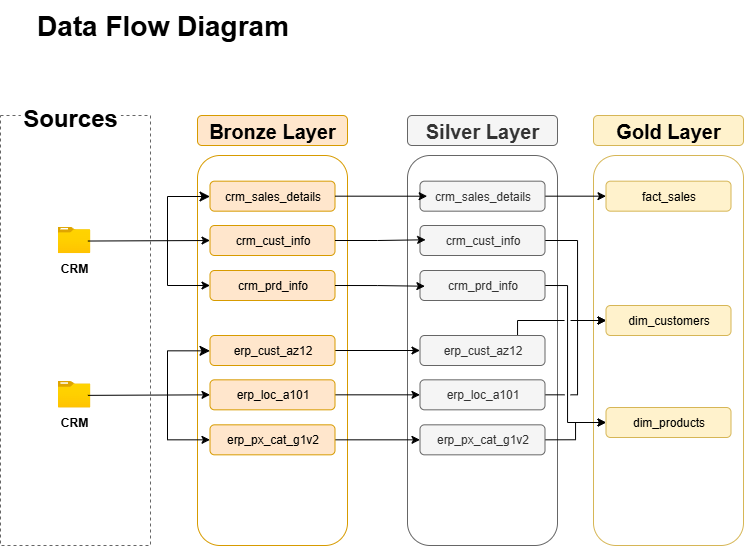

The diagram above was exported from draw.io. Its source (the exported page's mxGraphModel, read from the mxfile embedded in the PNG):
<mxGraphModel dx="1501" dy="921" grid="1" gridSize="10" guides="1" tooltips="1" connect="1" arrows="1" fold="1" page="1" pageScale="1" pageWidth="850" pageHeight="1100" math="0" shadow="0">
  <root>
    <mxCell id="0" />
    <mxCell id="1" parent="0" />
    <mxCell id="BtqOexaptjWZoKApHM4d-1" value="&lt;font style=&quot;font-size: 28px;&quot;&gt;&lt;b style=&quot;&quot;&gt;Data Flow Diagram&lt;/b&gt;&lt;/font&gt;" style="text;html=1;align=center;verticalAlign=middle;resizable=0;points=[];autosize=1;strokeColor=none;fillColor=none;" parent="1" vertex="1">
      <mxGeometry x="75" y="245" width="280" height="50" as="geometry" />
    </mxCell>
    <mxCell id="BtqOexaptjWZoKApHM4d-2" value="" style="rounded=0;whiteSpace=wrap;html=1;fillColor=none;dashed=1;strokeColor=#666666;" parent="1" vertex="1">
      <mxGeometry x="53" y="360" width="150" height="430" as="geometry" />
    </mxCell>
    <mxCell id="BtqOexaptjWZoKApHM4d-3" value="&lt;font style=&quot;font-size: 24px;&quot;&gt;&lt;b&gt;Sources&lt;/b&gt;&lt;/font&gt;" style="rounded=0;whiteSpace=wrap;html=1;strokeColor=none;" parent="1" vertex="1">
      <mxGeometry x="73.33" y="350" width="100" height="25" as="geometry" />
    </mxCell>
    <mxCell id="BtqOexaptjWZoKApHM4d-8" value="&lt;font style=&quot;font-size: 20px;&quot;&gt;&lt;b&gt;Bronze Layer&lt;/b&gt;&lt;/font&gt;" style="rounded=1;whiteSpace=wrap;html=1;fillColor=#ffe6cc;strokeColor=#d79b00;" parent="1" vertex="1">
      <mxGeometry x="250" y="360" width="150" height="30" as="geometry" />
    </mxCell>
    <mxCell id="BtqOexaptjWZoKApHM4d-9" value="" style="rounded=1;whiteSpace=wrap;html=1;fillColor=none;strokeColor=#d79b00;" parent="1" vertex="1">
      <mxGeometry x="250" y="400" width="150" height="390" as="geometry" />
    </mxCell>
    <mxCell id="BtqOexaptjWZoKApHM4d-10" value="&lt;font style=&quot;font-size: 20px;&quot;&gt;&lt;b&gt;Silver Layer&lt;/b&gt;&lt;/font&gt;" style="rounded=1;whiteSpace=wrap;html=1;fillColor=#f5f5f5;strokeColor=#666666;fontColor=#333333;" parent="1" vertex="1">
      <mxGeometry x="460" y="360" width="150" height="30" as="geometry" />
    </mxCell>
    <mxCell id="BtqOexaptjWZoKApHM4d-11" value="" style="rounded=1;whiteSpace=wrap;html=1;fillColor=none;strokeColor=#666666;fontColor=#333333;" parent="1" vertex="1">
      <mxGeometry x="460" y="400" width="150" height="390" as="geometry" />
    </mxCell>
    <mxCell id="BtqOexaptjWZoKApHM4d-12" value="&lt;font style=&quot;font-size: 20px;&quot;&gt;&lt;b&gt;Gold Layer&lt;/b&gt;&lt;/font&gt;" style="rounded=1;whiteSpace=wrap;html=1;fillColor=#fff2cc;strokeColor=#d6b656;" parent="1" vertex="1">
      <mxGeometry x="646" y="360" width="150" height="30" as="geometry" />
    </mxCell>
    <mxCell id="BtqOexaptjWZoKApHM4d-13" value="" style="rounded=1;whiteSpace=wrap;html=1;fillColor=none;strokeColor=#d6b656;" parent="1" vertex="1">
      <mxGeometry x="646" y="400" width="150" height="390" as="geometry" />
    </mxCell>
    <mxCell id="BtqOexaptjWZoKApHM4d-20" value="" style="group" parent="1" vertex="1" connectable="0">
      <mxGeometry x="110" y="471" width="50.66" height="56.66999999999999" as="geometry" />
    </mxCell>
    <mxCell id="BtqOexaptjWZoKApHM4d-21" value="" style="image;aspect=fixed;html=1;points=[];align=center;fontSize=12;image=img/lib/azure2/general/Folder_Blank.svg;" parent="BtqOexaptjWZoKApHM4d-20" vertex="1">
      <mxGeometry width="32.86" height="26.666666666666664" as="geometry" />
    </mxCell>
    <mxCell id="BtqOexaptjWZoKApHM4d-23" value="&lt;b&gt;CRM&lt;/b&gt;" style="text;html=1;align=center;verticalAlign=middle;whiteSpace=wrap;rounded=0;" parent="BtqOexaptjWZoKApHM4d-20" vertex="1">
      <mxGeometry x="-3.1399999999999864" y="26.669999999999987" width="40" height="30" as="geometry" />
    </mxCell>
    <mxCell id="BtqOexaptjWZoKApHM4d-57" value="crm_sales_details" style="rounded=1;whiteSpace=wrap;html=1;fillColor=#ffe6cc;strokeColor=#d79b00;" parent="1" vertex="1">
      <mxGeometry x="262.5" y="425.67" width="125" height="30" as="geometry" />
    </mxCell>
    <mxCell id="BtqOexaptjWZoKApHM4d-58" value="crm_cust_info" style="rounded=1;whiteSpace=wrap;html=1;fillColor=#ffe6cc;strokeColor=#d79b00;" parent="1" vertex="1">
      <mxGeometry x="262.5" y="470" width="125" height="30" as="geometry" />
    </mxCell>
    <mxCell id="BtqOexaptjWZoKApHM4d-59" value="crm_prd_info" style="rounded=1;whiteSpace=wrap;html=1;fillColor=#ffe6cc;strokeColor=#d79b00;" parent="1" vertex="1">
      <mxGeometry x="262.5" y="515" width="125" height="30" as="geometry" />
    </mxCell>
    <mxCell id="BtqOexaptjWZoKApHM4d-63" value="" style="endArrow=classic;html=1;rounded=0;exitX=0.925;exitY=0.545;exitDx=0;exitDy=0;exitPerimeter=0;entryX=0;entryY=0.5;entryDx=0;entryDy=0;" parent="1" source="BtqOexaptjWZoKApHM4d-21" target="BtqOexaptjWZoKApHM4d-58" edge="1">
      <mxGeometry width="50" height="50" relative="1" as="geometry">
        <mxPoint x="160.66" y="490" as="sourcePoint" />
        <mxPoint x="210.66" y="440" as="targetPoint" />
      </mxGeometry>
    </mxCell>
    <mxCell id="BtqOexaptjWZoKApHM4d-68" value="" style="edgeStyle=elbowEdgeStyle;elbow=vertical;endArrow=classic;html=1;curved=0;rounded=0;endSize=8;startSize=8;entryX=0;entryY=0.5;entryDx=0;entryDy=0;" parent="1" target="BtqOexaptjWZoKApHM4d-57" edge="1">
      <mxGeometry width="50" height="50" relative="1" as="geometry">
        <mxPoint x="220" y="530" as="sourcePoint" />
        <mxPoint x="240" y="430" as="targetPoint" />
        <Array as="points">
          <mxPoint x="220" y="441" />
        </Array>
      </mxGeometry>
    </mxCell>
    <mxCell id="BtqOexaptjWZoKApHM4d-69" value="" style="endArrow=classic;html=1;rounded=0;entryX=0;entryY=0.5;entryDx=0;entryDy=0;" parent="1" target="BtqOexaptjWZoKApHM4d-59" edge="1">
      <mxGeometry width="50" height="50" relative="1" as="geometry">
        <mxPoint x="220" y="530" as="sourcePoint" />
        <mxPoint x="280" y="490" as="targetPoint" />
      </mxGeometry>
    </mxCell>
    <mxCell id="BtqOexaptjWZoKApHM4d-70" value="" style="group" parent="1" vertex="1" connectable="0">
      <mxGeometry x="110" y="625.3299999999999" width="50.66" height="56.66999999999999" as="geometry" />
    </mxCell>
    <mxCell id="BtqOexaptjWZoKApHM4d-71" value="" style="image;aspect=fixed;html=1;points=[];align=center;fontSize=12;image=img/lib/azure2/general/Folder_Blank.svg;" parent="BtqOexaptjWZoKApHM4d-70" vertex="1">
      <mxGeometry width="32.86" height="26.666666666666664" as="geometry" />
    </mxCell>
    <mxCell id="BtqOexaptjWZoKApHM4d-72" value="&lt;b&gt;CRM&lt;/b&gt;" style="text;html=1;align=center;verticalAlign=middle;whiteSpace=wrap;rounded=0;" parent="BtqOexaptjWZoKApHM4d-70" vertex="1">
      <mxGeometry x="-3.1399999999999864" y="26.669999999999987" width="40" height="30" as="geometry" />
    </mxCell>
    <mxCell id="tCX_ljXzfIPbAzBguohx-10" style="edgeStyle=orthogonalEdgeStyle;rounded=0;orthogonalLoop=1;jettySize=auto;html=1;exitX=1;exitY=0.5;exitDx=0;exitDy=0;entryX=0;entryY=0.5;entryDx=0;entryDy=0;" parent="1" source="BtqOexaptjWZoKApHM4d-73" target="tCX_ljXzfIPbAzBguohx-4" edge="1">
      <mxGeometry relative="1" as="geometry" />
    </mxCell>
    <mxCell id="BtqOexaptjWZoKApHM4d-73" value="erp_cust_az12" style="rounded=1;whiteSpace=wrap;html=1;fillColor=#ffe6cc;strokeColor=#d79b00;" parent="1" vertex="1">
      <mxGeometry x="262.5" y="580" width="125" height="30" as="geometry" />
    </mxCell>
    <mxCell id="tCX_ljXzfIPbAzBguohx-11" style="edgeStyle=orthogonalEdgeStyle;rounded=0;orthogonalLoop=1;jettySize=auto;html=1;exitX=1;exitY=0.5;exitDx=0;exitDy=0;entryX=0;entryY=0.5;entryDx=0;entryDy=0;" parent="1" source="BtqOexaptjWZoKApHM4d-74" target="tCX_ljXzfIPbAzBguohx-5" edge="1">
      <mxGeometry relative="1" as="geometry" />
    </mxCell>
    <mxCell id="BtqOexaptjWZoKApHM4d-74" value="erp_loc_a101" style="rounded=1;whiteSpace=wrap;html=1;fillColor=#ffe6cc;strokeColor=#d79b00;" parent="1" vertex="1">
      <mxGeometry x="262.5" y="624.3299999999999" width="125" height="30" as="geometry" />
    </mxCell>
    <mxCell id="tCX_ljXzfIPbAzBguohx-12" style="edgeStyle=orthogonalEdgeStyle;rounded=0;orthogonalLoop=1;jettySize=auto;html=1;exitX=1;exitY=0.5;exitDx=0;exitDy=0;entryX=0;entryY=0.5;entryDx=0;entryDy=0;" parent="1" source="BtqOexaptjWZoKApHM4d-75" target="tCX_ljXzfIPbAzBguohx-6" edge="1">
      <mxGeometry relative="1" as="geometry" />
    </mxCell>
    <mxCell id="BtqOexaptjWZoKApHM4d-75" value="erp_px_cat_g1v2" style="rounded=1;whiteSpace=wrap;html=1;fillColor=#ffe6cc;strokeColor=#d79b00;" parent="1" vertex="1">
      <mxGeometry x="262.5" y="669.3299999999999" width="125" height="30" as="geometry" />
    </mxCell>
    <mxCell id="BtqOexaptjWZoKApHM4d-76" value="" style="endArrow=classic;html=1;rounded=0;exitX=0.925;exitY=0.545;exitDx=0;exitDy=0;exitPerimeter=0;entryX=0;entryY=0.5;entryDx=0;entryDy=0;" parent="1" source="BtqOexaptjWZoKApHM4d-71" target="BtqOexaptjWZoKApHM4d-74" edge="1">
      <mxGeometry width="50" height="50" relative="1" as="geometry">
        <mxPoint x="160.65999999999997" y="644.3299999999999" as="sourcePoint" />
        <mxPoint x="210.65999999999997" y="594.3299999999999" as="targetPoint" />
      </mxGeometry>
    </mxCell>
    <mxCell id="BtqOexaptjWZoKApHM4d-77" value="" style="edgeStyle=elbowEdgeStyle;elbow=vertical;endArrow=classic;html=1;curved=0;rounded=0;endSize=8;startSize=8;entryX=0;entryY=0.5;entryDx=0;entryDy=0;" parent="1" target="BtqOexaptjWZoKApHM4d-73" edge="1">
      <mxGeometry width="50" height="50" relative="1" as="geometry">
        <mxPoint x="220" y="684.3299999999999" as="sourcePoint" />
        <mxPoint x="240" y="584.3299999999999" as="targetPoint" />
        <Array as="points">
          <mxPoint x="220" y="595.3299999999999" />
        </Array>
      </mxGeometry>
    </mxCell>
    <mxCell id="BtqOexaptjWZoKApHM4d-78" value="" style="endArrow=classic;html=1;rounded=0;entryX=0;entryY=0.5;entryDx=0;entryDy=0;" parent="1" target="BtqOexaptjWZoKApHM4d-75" edge="1">
      <mxGeometry width="50" height="50" relative="1" as="geometry">
        <mxPoint x="220" y="684.3299999999999" as="sourcePoint" />
        <mxPoint x="280" y="644.3299999999999" as="targetPoint" />
      </mxGeometry>
    </mxCell>
    <mxCell id="THFkwR00b5eLBQjYpVOQ-4" style="edgeStyle=orthogonalEdgeStyle;rounded=0;orthogonalLoop=1;jettySize=auto;html=1;exitX=1;exitY=0.5;exitDx=0;exitDy=0;entryX=0;entryY=0.5;entryDx=0;entryDy=0;jumpStyle=gap;" edge="1" parent="1" source="tCX_ljXzfIPbAzBguohx-1" target="THFkwR00b5eLBQjYpVOQ-1">
      <mxGeometry relative="1" as="geometry" />
    </mxCell>
    <mxCell id="tCX_ljXzfIPbAzBguohx-1" value="crm_sales_details" style="rounded=1;whiteSpace=wrap;html=1;fillColor=#f5f5f5;strokeColor=#666666;fontColor=#333333;" parent="1" vertex="1">
      <mxGeometry x="472.5" y="425.66999999999996" width="125" height="30" as="geometry" />
    </mxCell>
    <mxCell id="THFkwR00b5eLBQjYpVOQ-5" style="edgeStyle=orthogonalEdgeStyle;rounded=0;orthogonalLoop=1;jettySize=auto;html=1;exitX=1;exitY=0.5;exitDx=0;exitDy=0;entryX=0;entryY=0.5;entryDx=0;entryDy=0;jumpStyle=gap;" edge="1" parent="1" source="tCX_ljXzfIPbAzBguohx-2" target="THFkwR00b5eLBQjYpVOQ-2">
      <mxGeometry relative="1" as="geometry">
        <Array as="points">
          <mxPoint x="630" y="485" />
          <mxPoint x="630" y="565" />
        </Array>
      </mxGeometry>
    </mxCell>
    <mxCell id="tCX_ljXzfIPbAzBguohx-2" value="crm_cust_info" style="rounded=1;whiteSpace=wrap;html=1;fillColor=#f5f5f5;strokeColor=#666666;fontColor=#333333;" parent="1" vertex="1">
      <mxGeometry x="472.5" y="469.9999999999999" width="125" height="30" as="geometry" />
    </mxCell>
    <mxCell id="THFkwR00b5eLBQjYpVOQ-9" style="edgeStyle=orthogonalEdgeStyle;rounded=0;orthogonalLoop=1;jettySize=auto;html=1;exitX=1;exitY=0.5;exitDx=0;exitDy=0;entryX=0;entryY=0.5;entryDx=0;entryDy=0;jumpStyle=gap;" edge="1" parent="1" source="tCX_ljXzfIPbAzBguohx-3" target="THFkwR00b5eLBQjYpVOQ-3">
      <mxGeometry relative="1" as="geometry">
        <Array as="points">
          <mxPoint x="620" y="530" />
          <mxPoint x="620" y="667" />
        </Array>
      </mxGeometry>
    </mxCell>
    <mxCell id="tCX_ljXzfIPbAzBguohx-3" value="crm_prd_info" style="rounded=1;whiteSpace=wrap;html=1;fillColor=#f5f5f5;strokeColor=#666666;fontColor=#333333;" parent="1" vertex="1">
      <mxGeometry x="472.5" y="514.9999999999999" width="125" height="30" as="geometry" />
    </mxCell>
    <mxCell id="THFkwR00b5eLBQjYpVOQ-6" style="edgeStyle=orthogonalEdgeStyle;rounded=0;orthogonalLoop=1;jettySize=auto;html=1;exitX=1;exitY=0.5;exitDx=0;exitDy=0;entryX=0;entryY=0.5;entryDx=0;entryDy=0;jumpStyle=gap;" edge="1" parent="1" source="tCX_ljXzfIPbAzBguohx-4" target="THFkwR00b5eLBQjYpVOQ-2">
      <mxGeometry relative="1" as="geometry">
        <Array as="points">
          <mxPoint x="570" y="595" />
          <mxPoint x="570" y="565" />
        </Array>
      </mxGeometry>
    </mxCell>
    <mxCell id="tCX_ljXzfIPbAzBguohx-4" value="erp_cust_az12" style="rounded=1;whiteSpace=wrap;html=1;fillColor=#f5f5f5;strokeColor=#666666;fontColor=#333333;" parent="1" vertex="1">
      <mxGeometry x="472.5" y="579.9999999999999" width="125" height="30" as="geometry" />
    </mxCell>
    <mxCell id="THFkwR00b5eLBQjYpVOQ-7" style="edgeStyle=orthogonalEdgeStyle;rounded=0;orthogonalLoop=1;jettySize=auto;html=1;exitX=1;exitY=0.5;exitDx=0;exitDy=0;entryX=0;entryY=0.5;entryDx=0;entryDy=0;jumpStyle=gap;" edge="1" parent="1" source="tCX_ljXzfIPbAzBguohx-5" target="THFkwR00b5eLBQjYpVOQ-2">
      <mxGeometry relative="1" as="geometry">
        <Array as="points">
          <mxPoint x="630" y="639" />
          <mxPoint x="630" y="565" />
        </Array>
      </mxGeometry>
    </mxCell>
    <mxCell id="tCX_ljXzfIPbAzBguohx-5" value="erp_loc_a101" style="rounded=1;whiteSpace=wrap;html=1;fillColor=#f5f5f5;strokeColor=#666666;fontColor=#333333;" parent="1" vertex="1">
      <mxGeometry x="472.5" y="624.3299999999998" width="125" height="30" as="geometry" />
    </mxCell>
    <mxCell id="THFkwR00b5eLBQjYpVOQ-8" style="edgeStyle=orthogonalEdgeStyle;rounded=0;orthogonalLoop=1;jettySize=auto;html=1;exitX=1;exitY=0.5;exitDx=0;exitDy=0;jumpStyle=gap;" edge="1" parent="1" source="tCX_ljXzfIPbAzBguohx-6" target="THFkwR00b5eLBQjYpVOQ-3">
      <mxGeometry relative="1" as="geometry" />
    </mxCell>
    <mxCell id="tCX_ljXzfIPbAzBguohx-6" value="erp_px_cat_g1v2" style="rounded=1;whiteSpace=wrap;html=1;fillColor=#f5f5f5;strokeColor=#666666;fontColor=#333333;" parent="1" vertex="1">
      <mxGeometry x="472.5" y="669.3299999999998" width="125" height="30" as="geometry" />
    </mxCell>
    <mxCell id="tCX_ljXzfIPbAzBguohx-7" style="edgeStyle=orthogonalEdgeStyle;rounded=0;orthogonalLoop=1;jettySize=auto;html=1;exitX=1;exitY=0.5;exitDx=0;exitDy=0;entryX=0.057;entryY=0.501;entryDx=0;entryDy=0;entryPerimeter=0;" parent="1" source="BtqOexaptjWZoKApHM4d-57" target="tCX_ljXzfIPbAzBguohx-1" edge="1">
      <mxGeometry relative="1" as="geometry" />
    </mxCell>
    <mxCell id="tCX_ljXzfIPbAzBguohx-8" style="edgeStyle=orthogonalEdgeStyle;rounded=0;orthogonalLoop=1;jettySize=auto;html=1;exitX=1;exitY=0.5;exitDx=0;exitDy=0;entryX=0.045;entryY=0.476;entryDx=0;entryDy=0;entryPerimeter=0;" parent="1" source="BtqOexaptjWZoKApHM4d-58" target="tCX_ljXzfIPbAzBguohx-2" edge="1">
      <mxGeometry relative="1" as="geometry" />
    </mxCell>
    <mxCell id="tCX_ljXzfIPbAzBguohx-9" style="edgeStyle=orthogonalEdgeStyle;rounded=0;orthogonalLoop=1;jettySize=auto;html=1;exitX=1;exitY=0.5;exitDx=0;exitDy=0;entryX=0.039;entryY=0.524;entryDx=0;entryDy=0;entryPerimeter=0;" parent="1" source="BtqOexaptjWZoKApHM4d-59" target="tCX_ljXzfIPbAzBguohx-3" edge="1">
      <mxGeometry relative="1" as="geometry" />
    </mxCell>
    <mxCell id="THFkwR00b5eLBQjYpVOQ-1" value="fact_sales" style="rounded=1;whiteSpace=wrap;html=1;fillColor=#fff2cc;strokeColor=#d6b656;" vertex="1" parent="1">
      <mxGeometry x="658.5" y="425.67" width="125" height="30" as="geometry" />
    </mxCell>
    <mxCell id="THFkwR00b5eLBQjYpVOQ-2" value="dim_customers" style="rounded=1;whiteSpace=wrap;html=1;fillColor=#fff2cc;strokeColor=#d6b656;" vertex="1" parent="1">
      <mxGeometry x="658.5" y="550" width="125" height="30" as="geometry" />
    </mxCell>
    <mxCell id="THFkwR00b5eLBQjYpVOQ-3" value="dim_products" style="rounded=1;whiteSpace=wrap;html=1;fillColor=#fff2cc;strokeColor=#d6b656;" vertex="1" parent="1">
      <mxGeometry x="658.5" y="651.9999999999999" width="125" height="30" as="geometry" />
    </mxCell>
  </root>
</mxGraphModel>